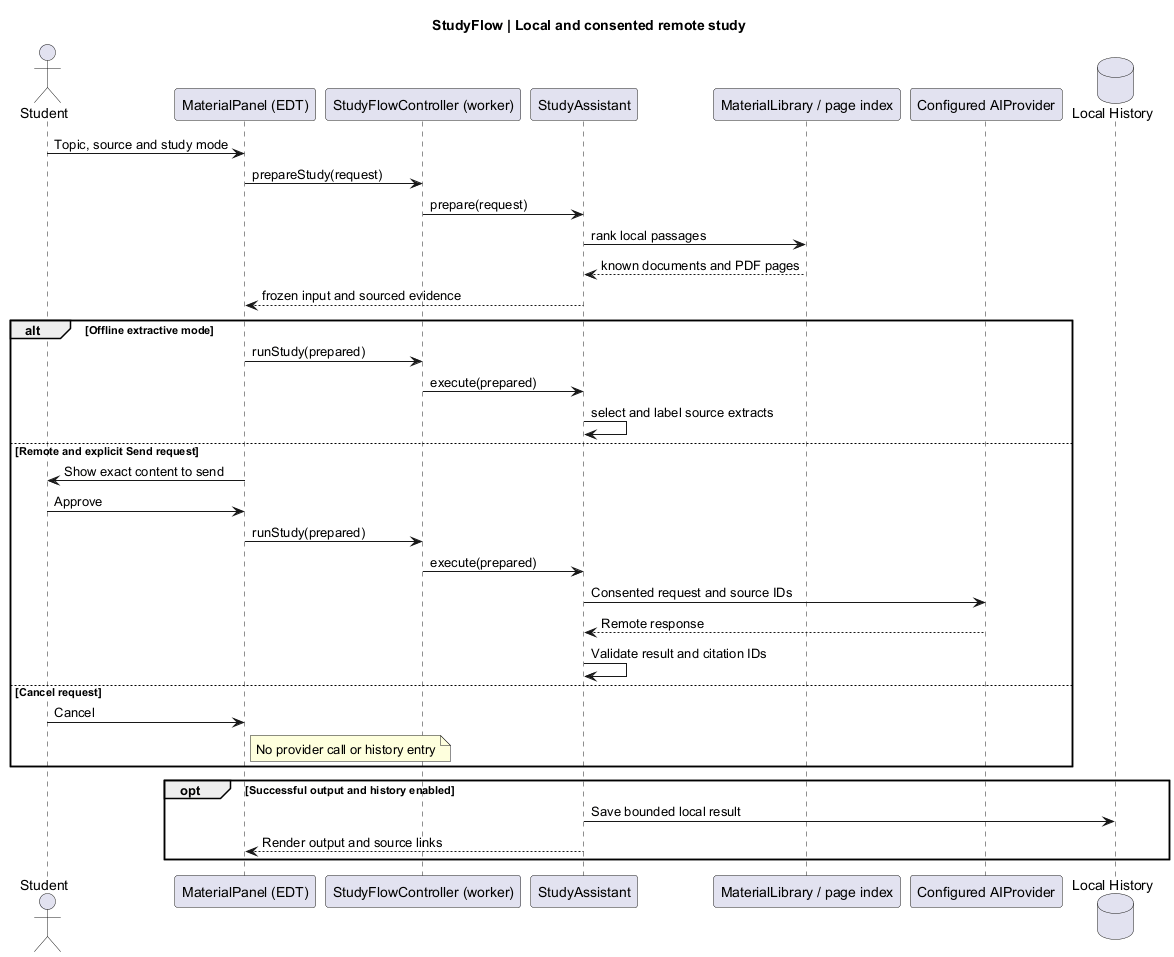

The diagram above was rendered by PlantUML. Its source (embedded in the PNG):
@startuml
title StudyFlow | Local and consented remote study
actor Student
participant "MaterialPanel (EDT)" as View
participant "StudyFlowController (worker)" as Controller
participant StudyAssistant as Assistant
participant "MaterialLibrary / page index" as Library
participant "Configured AIProvider" as Provider
database "Local History" as History

Student -> View : Topic, source and study mode
View -> Controller : prepareStudy(request)
Controller -> Assistant : prepare(request)
Assistant -> Library : rank local passages
Library --> Assistant : known documents and PDF pages
Assistant --> View : frozen input and sourced evidence
alt Offline extractive mode
  View -> Controller : runStudy(prepared)
  Controller -> Assistant : execute(prepared)
  Assistant -> Assistant : select and label source extracts
else Remote and explicit Send request
  View -> Student : Show exact content to send
  Student -> View : Approve
  View -> Controller : runStudy(prepared)
  Controller -> Assistant : execute(prepared)
  Assistant -> Provider : Consented request and source IDs
  Provider --> Assistant : Remote response
  Assistant -> Assistant : Validate result and citation IDs
else Cancel request
  Student -> View : Cancel
  note right of View : No provider call or history entry
end
opt Successful output and history enabled
  Assistant -> History : Save bounded local result
  Assistant --> View : Render output and source links
end
@enduml